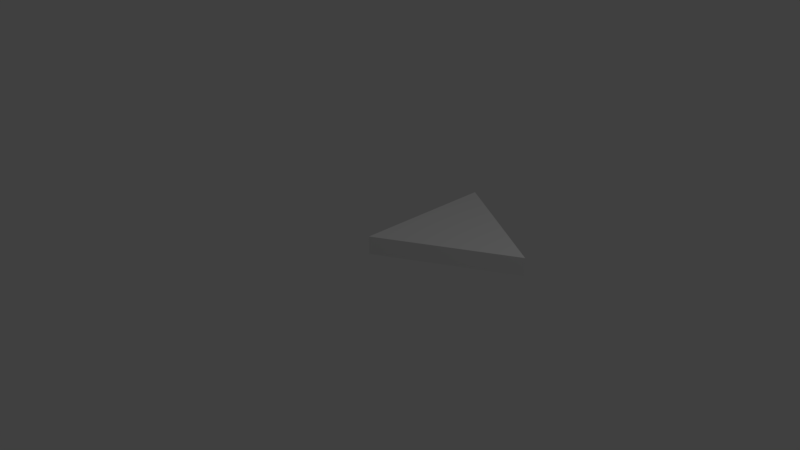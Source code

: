 # Source: SM_EQ_Triangle_2x0.25.blend  (saved by Blender 2.78.0; exported with 4.5.12 LTS)
import bpy
from mathutils import Matrix  # noqa: F401  (used for matrix-valued properties, if any)

bpy.ops.wm.read_factory_settings(use_empty=True)
scene = bpy.context.scene
scene.name = 'Scene'

# ---- collections
col_collection_1 = bpy.data.collections.new('Collection 1'); scene.collection.children.link(col_collection_1)

# ---- world
world_world = bpy.data.worlds.new('World'); scene.world = world_world
world_world.color = (0.05088, 0.05088, 0.05088)
world_world.use_sun_shadow = False
world_world.sun_shadow_jitter_overblur = 0.0
world_world.cycles.sampling_method = 'MANUAL'

# ---- cameras
cam_camera = bpy.data.cameras.new('Camera')
cam_camera.clip_end = 100.0
cam_camera.lens = 35.0
cam_camera.sensor_width = 32.0
cam_camera.sensor_height = 18.0
cam_camera.ortho_scale = 7.314
cam_camera.dof.focus_distance = 0.0
cam_camera.dof.aperture_fstop = 128.0

# ---- lights
light_lamp = bpy.data.lights.new('Lamp', 'POINT')
light_lamp.transmission_factor = 0.0
light_lamp.cutoff_distance = 30.0
light_lamp.energy = 100.0
light_lamp.shadow_buffer_clip_start = 1.001
light_lamp.shadow_soft_size = 0.1
light_lamp.shadow_maximum_resolution = 0.006
light_lamp.use_absolute_resolution = True

# ---- meshes
me_vert = bpy.data.meshes.new('Vert')
me_vert.from_pydata([(0.0, 0.0, 0.0), (0.0, 2.0, 0.0), (1.732, 1.0, 0.0), (0.0, 0.0, 0.25), (0.0, 2.0, 0.25), (1.732, 1.0, 0.25)], [], [(1, 2, 0), (4, 3, 5), (0, 2, 5, 3), (2, 1, 4, 5), (1, 0, 3, 4)])
me_vert.use_remesh_preserve_volume = False
me_vert.use_remesh_preserve_attributes = False
me_vert.use_mirror_vertex_groups = False
me_vert.update()

# ---- objects
ob_sm_eq_triangle_2x4x0_25 = bpy.data.objects.new('SM_EQ_Triangle 2x4x0.25', me_vert)
ob_lamp = bpy.data.objects.new('Lamp', light_lamp)
ob_camera = bpy.data.objects.new('Camera', cam_camera)

# ---- transforms, parenting, visibility, modifiers, constraints
ob_sm_eq_triangle_2x4x0_25.location = (0.0, 0.0, 0.0)
ob_sm_eq_triangle_2x4x0_25.lineart.crease_threshold = 0.0
ob_lamp.location = (4.076, 1.005, 5.904)
ob_lamp.rotation_euler = (0.6503, 0.05522, 1.866)
ob_lamp.lock_rotations_4d = False
ob_lamp.empty_display_type = 'ARROWS'
ob_lamp.color = (0.0, 0.0, 0.0, 0.0)
ob_lamp.lineart.crease_threshold = 0.0
ob_camera.location = (7.481, -6.508, 5.344)
ob_camera.rotation_euler = (1.109, 0.0, 0.8149)
ob_camera.lock_rotations_4d = False
ob_camera.empty_display_type = 'ARROWS'
ob_camera.color = (0.0, 0.0, 0.0, 0.0)
ob_camera.display_type = 'WIRE'
ob_camera.lineart.crease_threshold = 0.0

# ---- collection membership
col_collection_1.objects.link(ob_sm_eq_triangle_2x4x0_25)
col_collection_1.objects.link(ob_lamp)
col_collection_1.objects.link(ob_camera)

# ---- scene / render settings (as saved in the file)
scene.camera = ob_camera
scene.frame_start = 1; scene.frame_end = 250; scene.frame_set(1)
scene.render.engine = 'BLENDER_EEVEE_NEXT'
scene.render.resolution_percentage = 50
scene.render.dither_intensity = 0.0
scene.cycles.use_denoising = False
scene.cycles.samples = 128
scene.cycles.sampling_pattern = 'TABULATED_SOBOL'
scene.cycles.light_sampling_threshold = 0.0
scene.cycles.use_adaptive_sampling = False
scene.cycles.use_light_tree = False
scene.cycles.blur_glossy = 0.0
scene.cycles.sample_clamp_indirect = 0.0
scene.view_settings.view_transform = 'Standard'
bpy.context.view_layer.update()
